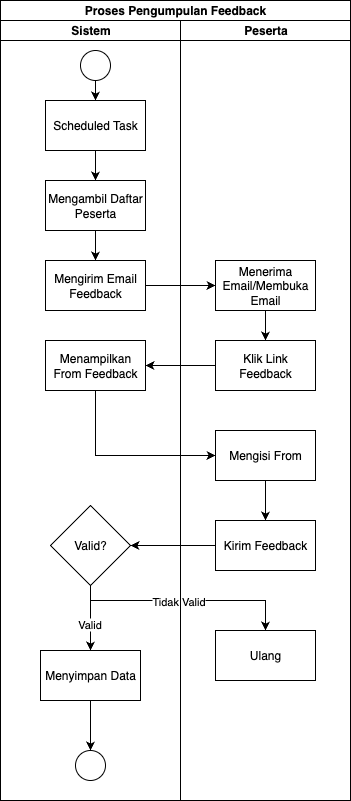

The diagram above was exported from draw.io. Its source (the exported page's mxGraphModel, read from the mxfile embedded in the PNG):
<mxGraphModel dx="984" dy="853" grid="1" gridSize="10" guides="1" tooltips="1" connect="1" arrows="1" fold="1" page="1" pageScale="1" pageWidth="827" pageHeight="1169" math="0" shadow="0">
  <root>
    <mxCell id="0" />
    <mxCell id="1" parent="0" />
    <mxCell id="oOVLr6TUQGC7FERAzL60-1" value="Proses Pengumpulan Feedback" style="swimlane;html=1;childLayout=stackLayout;resizeParent=1;resizeParentMax=0;startSize=20;whiteSpace=wrap;" vertex="1" parent="1">
      <mxGeometry x="230" y="180" width="350" height="800" as="geometry" />
    </mxCell>
    <mxCell id="oOVLr6TUQGC7FERAzL60-2" value="Sistem" style="swimlane;html=1;startSize=20;" vertex="1" parent="oOVLr6TUQGC7FERAzL60-1">
      <mxGeometry y="20" width="180" height="780" as="geometry" />
    </mxCell>
    <mxCell id="oOVLr6TUQGC7FERAzL60-18" value="" style="edgeStyle=orthogonalEdgeStyle;rounded=0;orthogonalLoop=1;jettySize=auto;html=1;" edge="1" parent="oOVLr6TUQGC7FERAzL60-2" source="oOVLr6TUQGC7FERAzL60-5" target="oOVLr6TUQGC7FERAzL60-7">
      <mxGeometry relative="1" as="geometry" />
    </mxCell>
    <mxCell id="oOVLr6TUQGC7FERAzL60-5" value="" style="strokeWidth=1;html=1;shape=mxgraph.flowchart.start_2;whiteSpace=wrap;" vertex="1" parent="oOVLr6TUQGC7FERAzL60-2">
      <mxGeometry x="80" y="30" width="30" height="30" as="geometry" />
    </mxCell>
    <mxCell id="oOVLr6TUQGC7FERAzL60-20" style="edgeStyle=orthogonalEdgeStyle;rounded=0;orthogonalLoop=1;jettySize=auto;html=1;" edge="1" parent="oOVLr6TUQGC7FERAzL60-2" source="oOVLr6TUQGC7FERAzL60-7" target="oOVLr6TUQGC7FERAzL60-8">
      <mxGeometry relative="1" as="geometry" />
    </mxCell>
    <mxCell id="oOVLr6TUQGC7FERAzL60-7" value="Scheduled Task" style="html=1;dashed=0;whiteSpace=wrap;" vertex="1" parent="oOVLr6TUQGC7FERAzL60-2">
      <mxGeometry x="45" y="80" width="100" height="50" as="geometry" />
    </mxCell>
    <mxCell id="oOVLr6TUQGC7FERAzL60-21" style="edgeStyle=orthogonalEdgeStyle;rounded=0;orthogonalLoop=1;jettySize=auto;html=1;entryX=0.5;entryY=0;entryDx=0;entryDy=0;" edge="1" parent="oOVLr6TUQGC7FERAzL60-2" source="oOVLr6TUQGC7FERAzL60-8" target="oOVLr6TUQGC7FERAzL60-9">
      <mxGeometry relative="1" as="geometry" />
    </mxCell>
    <mxCell id="oOVLr6TUQGC7FERAzL60-8" value="Mengambil Daftar Peserta" style="html=1;dashed=0;whiteSpace=wrap;" vertex="1" parent="oOVLr6TUQGC7FERAzL60-2">
      <mxGeometry x="45" y="160" width="100" height="50" as="geometry" />
    </mxCell>
    <mxCell id="oOVLr6TUQGC7FERAzL60-9" value="Mengirim Email Feedback" style="html=1;dashed=0;whiteSpace=wrap;" vertex="1" parent="oOVLr6TUQGC7FERAzL60-2">
      <mxGeometry x="45" y="240" width="100" height="50" as="geometry" />
    </mxCell>
    <mxCell id="oOVLr6TUQGC7FERAzL60-12" value="Menampilkan From Feedback" style="html=1;dashed=0;whiteSpace=wrap;" vertex="1" parent="oOVLr6TUQGC7FERAzL60-2">
      <mxGeometry x="45" y="320" width="100" height="50" as="geometry" />
    </mxCell>
    <mxCell id="oOVLr6TUQGC7FERAzL60-36" style="edgeStyle=orthogonalEdgeStyle;rounded=0;orthogonalLoop=1;jettySize=auto;html=1;entryX=0.5;entryY=0;entryDx=0;entryDy=0;" edge="1" parent="oOVLr6TUQGC7FERAzL60-2" source="oOVLr6TUQGC7FERAzL60-16" target="oOVLr6TUQGC7FERAzL60-32">
      <mxGeometry relative="1" as="geometry" />
    </mxCell>
    <mxCell id="oOVLr6TUQGC7FERAzL60-38" value="Valid" style="edgeLabel;html=1;align=center;verticalAlign=middle;resizable=0;points=[];" vertex="1" connectable="0" parent="oOVLr6TUQGC7FERAzL60-36">
      <mxGeometry x="0.1927" y="2" relative="1" as="geometry">
        <mxPoint x="-4" as="offset" />
      </mxGeometry>
    </mxCell>
    <mxCell id="oOVLr6TUQGC7FERAzL60-16" value="Valid?" style="rhombus;whiteSpace=wrap;html=1;" vertex="1" parent="oOVLr6TUQGC7FERAzL60-2">
      <mxGeometry x="50" y="485" width="80" height="80" as="geometry" />
    </mxCell>
    <mxCell id="oOVLr6TUQGC7FERAzL60-40" value="" style="edgeStyle=orthogonalEdgeStyle;rounded=0;orthogonalLoop=1;jettySize=auto;html=1;" edge="1" parent="oOVLr6TUQGC7FERAzL60-2" source="oOVLr6TUQGC7FERAzL60-32" target="oOVLr6TUQGC7FERAzL60-6">
      <mxGeometry relative="1" as="geometry" />
    </mxCell>
    <mxCell id="oOVLr6TUQGC7FERAzL60-32" value="Menyimpan Data" style="html=1;dashed=0;whiteSpace=wrap;" vertex="1" parent="oOVLr6TUQGC7FERAzL60-2">
      <mxGeometry x="40" y="630" width="100" height="50" as="geometry" />
    </mxCell>
    <mxCell id="oOVLr6TUQGC7FERAzL60-6" value="" style="strokeWidth=1;html=1;shape=mxgraph.flowchart.start_2;whiteSpace=wrap;" vertex="1" parent="oOVLr6TUQGC7FERAzL60-2">
      <mxGeometry x="75" y="730" width="30" height="30" as="geometry" />
    </mxCell>
    <mxCell id="oOVLr6TUQGC7FERAzL60-22" style="edgeStyle=orthogonalEdgeStyle;rounded=0;orthogonalLoop=1;jettySize=auto;html=1;entryX=0;entryY=0.5;entryDx=0;entryDy=0;" edge="1" parent="oOVLr6TUQGC7FERAzL60-1" source="oOVLr6TUQGC7FERAzL60-9" target="oOVLr6TUQGC7FERAzL60-10">
      <mxGeometry relative="1" as="geometry" />
    </mxCell>
    <mxCell id="oOVLr6TUQGC7FERAzL60-24" style="edgeStyle=orthogonalEdgeStyle;rounded=0;orthogonalLoop=1;jettySize=auto;html=1;entryX=1;entryY=0.5;entryDx=0;entryDy=0;" edge="1" parent="oOVLr6TUQGC7FERAzL60-1" source="oOVLr6TUQGC7FERAzL60-11" target="oOVLr6TUQGC7FERAzL60-12">
      <mxGeometry relative="1" as="geometry" />
    </mxCell>
    <mxCell id="oOVLr6TUQGC7FERAzL60-26" style="edgeStyle=orthogonalEdgeStyle;rounded=0;orthogonalLoop=1;jettySize=auto;html=1;entryX=0;entryY=0.5;entryDx=0;entryDy=0;" edge="1" parent="oOVLr6TUQGC7FERAzL60-1" source="oOVLr6TUQGC7FERAzL60-12" target="oOVLr6TUQGC7FERAzL60-15">
      <mxGeometry relative="1" as="geometry">
        <Array as="points">
          <mxPoint x="95" y="455" />
        </Array>
      </mxGeometry>
    </mxCell>
    <mxCell id="oOVLr6TUQGC7FERAzL60-29" style="edgeStyle=orthogonalEdgeStyle;rounded=0;orthogonalLoop=1;jettySize=auto;html=1;entryX=1;entryY=0.5;entryDx=0;entryDy=0;" edge="1" parent="oOVLr6TUQGC7FERAzL60-1" source="oOVLr6TUQGC7FERAzL60-14" target="oOVLr6TUQGC7FERAzL60-16">
      <mxGeometry relative="1" as="geometry" />
    </mxCell>
    <mxCell id="oOVLr6TUQGC7FERAzL60-35" style="edgeStyle=orthogonalEdgeStyle;rounded=0;orthogonalLoop=1;jettySize=auto;html=1;entryX=0.5;entryY=0;entryDx=0;entryDy=0;" edge="1" parent="oOVLr6TUQGC7FERAzL60-1" source="oOVLr6TUQGC7FERAzL60-16" target="oOVLr6TUQGC7FERAzL60-33">
      <mxGeometry relative="1" as="geometry">
        <Array as="points">
          <mxPoint x="90" y="600" />
          <mxPoint x="265" y="600" />
        </Array>
      </mxGeometry>
    </mxCell>
    <mxCell id="oOVLr6TUQGC7FERAzL60-39" value="Tidak Valid" style="edgeLabel;html=1;align=center;verticalAlign=middle;resizable=0;points=[];" vertex="1" connectable="0" parent="oOVLr6TUQGC7FERAzL60-35">
      <mxGeometry x="0.013" relative="1" as="geometry">
        <mxPoint x="-9" as="offset" />
      </mxGeometry>
    </mxCell>
    <mxCell id="oOVLr6TUQGC7FERAzL60-3" value="Peserta" style="swimlane;html=1;startSize=20;" vertex="1" parent="oOVLr6TUQGC7FERAzL60-1">
      <mxGeometry x="180" y="20" width="170" height="780" as="geometry" />
    </mxCell>
    <mxCell id="oOVLr6TUQGC7FERAzL60-11" value="Klik Link Feedback" style="html=1;dashed=0;whiteSpace=wrap;" vertex="1" parent="oOVLr6TUQGC7FERAzL60-3">
      <mxGeometry x="35" y="320" width="100" height="50" as="geometry" />
    </mxCell>
    <mxCell id="oOVLr6TUQGC7FERAzL60-14" value="Kirim Feedback" style="html=1;dashed=0;whiteSpace=wrap;" vertex="1" parent="oOVLr6TUQGC7FERAzL60-3">
      <mxGeometry x="35" y="500" width="100" height="50" as="geometry" />
    </mxCell>
    <mxCell id="oOVLr6TUQGC7FERAzL60-27" style="edgeStyle=orthogonalEdgeStyle;rounded=0;orthogonalLoop=1;jettySize=auto;html=1;entryX=0.5;entryY=0;entryDx=0;entryDy=0;" edge="1" parent="oOVLr6TUQGC7FERAzL60-3" source="oOVLr6TUQGC7FERAzL60-15" target="oOVLr6TUQGC7FERAzL60-14">
      <mxGeometry relative="1" as="geometry" />
    </mxCell>
    <mxCell id="oOVLr6TUQGC7FERAzL60-15" value="Mengisi From" style="html=1;dashed=0;whiteSpace=wrap;" vertex="1" parent="oOVLr6TUQGC7FERAzL60-3">
      <mxGeometry x="35" y="410" width="100" height="50" as="geometry" />
    </mxCell>
    <mxCell id="oOVLr6TUQGC7FERAzL60-23" style="edgeStyle=orthogonalEdgeStyle;rounded=0;orthogonalLoop=1;jettySize=auto;html=1;entryX=0.5;entryY=0;entryDx=0;entryDy=0;" edge="1" parent="oOVLr6TUQGC7FERAzL60-3" source="oOVLr6TUQGC7FERAzL60-10" target="oOVLr6TUQGC7FERAzL60-11">
      <mxGeometry relative="1" as="geometry" />
    </mxCell>
    <mxCell id="oOVLr6TUQGC7FERAzL60-10" value="Menerima Email/Membuka Email" style="html=1;dashed=0;whiteSpace=wrap;" vertex="1" parent="oOVLr6TUQGC7FERAzL60-3">
      <mxGeometry x="35" y="240" width="100" height="50" as="geometry" />
    </mxCell>
    <mxCell id="oOVLr6TUQGC7FERAzL60-33" value="Ulang" style="html=1;dashed=0;whiteSpace=wrap;" vertex="1" parent="oOVLr6TUQGC7FERAzL60-3">
      <mxGeometry x="35" y="610" width="100" height="50" as="geometry" />
    </mxCell>
  </root>
</mxGraphModel>